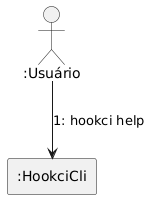

The diagram above was rendered by PlantUML. Its source (embedded in the PNG):
@startuml help
!theme _none_
hide footbox

actor ":Usuário" as User
rectangle ":HookciCli" as CLI

User -down-> CLI: 1: hookci help
@enduml